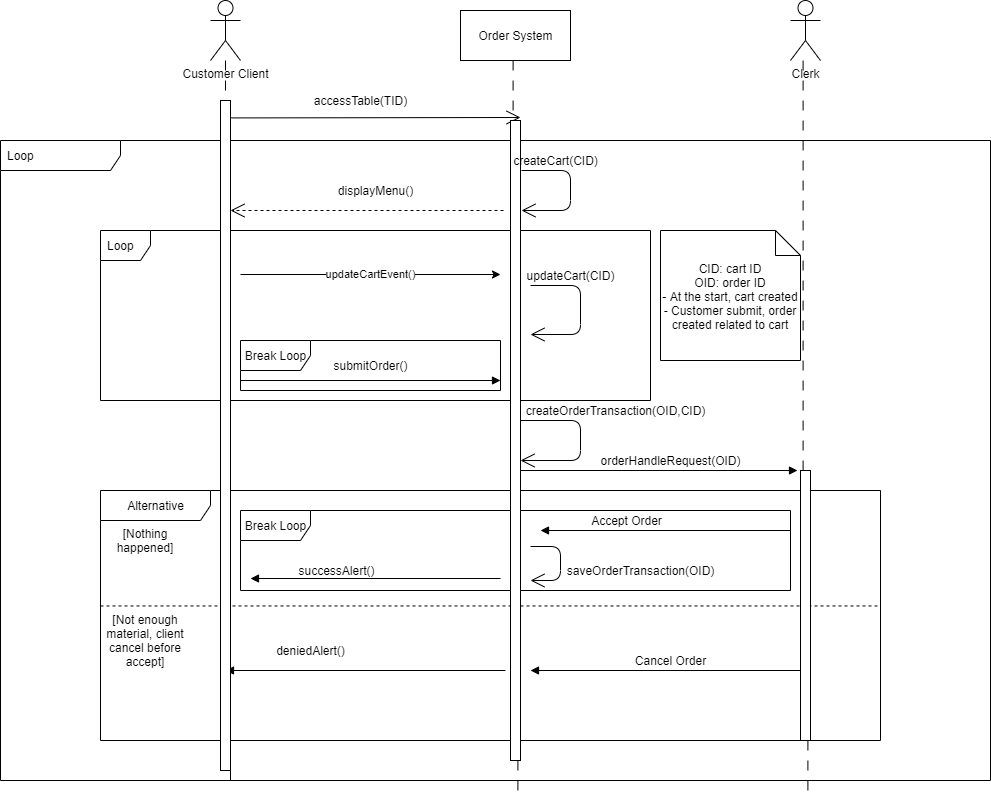

The diagram above was exported from draw.io. Its source (the exported page's mxGraphModel, read from the mxfile embedded in the PNG):
<mxGraphModel dx="2046" dy="902" grid="1" gridSize="10" guides="1" tooltips="1" connect="1" arrows="1" fold="1" page="1" pageScale="1" pageWidth="3300" pageHeight="4681" math="0" shadow="0">
  <root>
    <mxCell id="FTUWGeqlJSJb3CQDmrKF-0" />
    <mxCell id="FTUWGeqlJSJb3CQDmrKF-1" parent="FTUWGeqlJSJb3CQDmrKF-0" />
    <mxCell id="f8hC6zIH-8WoFLDIpypy-5" value="Loop" style="shape=umlFrame;whiteSpace=wrap;html=1;width=120;height=30;boundedLbl=1;verticalAlign=middle;align=left;spacingLeft=5;" parent="FTUWGeqlJSJb3CQDmrKF-1" vertex="1">
      <mxGeometry x="140" y="400" width="990" height="640" as="geometry" />
    </mxCell>
    <mxCell id="FTUWGeqlJSJb3CQDmrKF-42" value="Alternative" style="shape=umlFrame;tabWidth=110;tabHeight=30;tabPosition=left;html=1;boundedLbl=1;labelInHeader=1;width=110;height=30;fontColor=none;" parent="FTUWGeqlJSJb3CQDmrKF-1" vertex="1">
      <mxGeometry x="240" y="750" width="780" height="250" as="geometry" />
    </mxCell>
    <mxCell id="f8hC6zIH-8WoFLDIpypy-7" value="Break Loop" style="shape=umlFrame;tabPosition=left;html=1;boundedLbl=1;labelInHeader=1;width=70;height=30;" parent="FTUWGeqlJSJb3CQDmrKF-42" vertex="1">
      <mxGeometry x="140" y="20" width="550" height="80" as="geometry" />
    </mxCell>
    <mxCell id="FTUWGeqlJSJb3CQDmrKF-44" value="" style="line;strokeWidth=1;dashed=1;labelPosition=center;verticalLabelPosition=bottom;align=left;verticalAlign=top;spacingLeft=20;spacingTop=15;" parent="FTUWGeqlJSJb3CQDmrKF-42" vertex="1">
      <mxGeometry y="110.46511627906979" width="780" height="10.000000000000002" as="geometry" />
    </mxCell>
    <mxCell id="FTUWGeqlJSJb3CQDmrKF-28" value="Accept Order" style="text;html=1;align=center;verticalAlign=middle;resizable=0;points=[];autosize=1;strokeColor=none;fillColor=none;fontColor=none;" parent="FTUWGeqlJSJb3CQDmrKF-42" vertex="1">
      <mxGeometry x="481.2765957446809" y="20" width="90" height="20" as="geometry" />
    </mxCell>
    <mxCell id="FTUWGeqlJSJb3CQDmrKF-37" value="saveOrderTransaction(OID)" style="text;html=1;align=center;verticalAlign=middle;resizable=0;points=[];autosize=1;strokeColor=none;fillColor=none;fontColor=none;" parent="FTUWGeqlJSJb3CQDmrKF-42" vertex="1">
      <mxGeometry x="460.0005471124621" y="70" width="160" height="20" as="geometry" />
    </mxCell>
    <mxCell id="FTUWGeqlJSJb3CQDmrKF-33" value="successAlert()" style="text;html=1;align=center;verticalAlign=middle;resizable=0;points=[];autosize=1;strokeColor=none;fillColor=none;fontColor=none;" parent="FTUWGeqlJSJb3CQDmrKF-42" vertex="1">
      <mxGeometry x="190.85106382978722" y="70" width="90" height="20" as="geometry" />
    </mxCell>
    <mxCell id="FTUWGeqlJSJb3CQDmrKF-39" value="Loop" style="shape=umlFrame;whiteSpace=wrap;html=1;width=50;height=30;boundedLbl=1;verticalAlign=middle;align=left;spacingLeft=5;fontColor=none;" parent="FTUWGeqlJSJb3CQDmrKF-1" vertex="1">
      <mxGeometry x="240" y="490" width="550" height="170" as="geometry" />
    </mxCell>
    <mxCell id="f8hC6zIH-8WoFLDIpypy-0" value="Break Loop" style="shape=umlFrame;tabPosition=left;html=1;boundedLbl=1;labelInHeader=1;width=70;height=30;" parent="FTUWGeqlJSJb3CQDmrKF-1" vertex="1">
      <mxGeometry x="380" y="600" width="260" height="50" as="geometry" />
    </mxCell>
    <mxCell id="FTUWGeqlJSJb3CQDmrKF-2" value="Customer Client" style="shape=umlActor;verticalLabelPosition=bottom;verticalAlign=top;html=1;fontColor=none;" parent="FTUWGeqlJSJb3CQDmrKF-1" vertex="1">
      <mxGeometry x="350" y="260" width="30" height="60" as="geometry" />
    </mxCell>
    <mxCell id="FTUWGeqlJSJb3CQDmrKF-3" value="Clerk" style="shape=umlActor;verticalLabelPosition=bottom;verticalAlign=top;html=1;fontColor=none;" parent="FTUWGeqlJSJb3CQDmrKF-1" vertex="1">
      <mxGeometry x="930" y="260" width="30" height="60" as="geometry" />
    </mxCell>
    <mxCell id="FTUWGeqlJSJb3CQDmrKF-4" value="Order System" style="html=1;fontColor=none;" parent="FTUWGeqlJSJb3CQDmrKF-1" vertex="1">
      <mxGeometry x="600" y="270" width="110" height="50" as="geometry" />
    </mxCell>
    <mxCell id="FTUWGeqlJSJb3CQDmrKF-5" value="" style="endArrow=none;startArrow=none;endFill=0;startFill=0;endSize=8;html=1;verticalAlign=bottom;dashed=1;labelBackgroundColor=none;dashPattern=10 10;fontColor=none;" parent="FTUWGeqlJSJb3CQDmrKF-1" source="FTUWGeqlJSJb3CQDmrKF-35" edge="1">
      <mxGeometry width="160" relative="1" as="geometry">
        <mxPoint x="370" y="350" as="sourcePoint" />
        <mxPoint x="370" y="1049.9999999999998" as="targetPoint" />
      </mxGeometry>
    </mxCell>
    <mxCell id="FTUWGeqlJSJb3CQDmrKF-6" value="" style="endArrow=none;startArrow=none;endFill=0;startFill=0;endSize=8;html=1;verticalAlign=bottom;dashed=1;labelBackgroundColor=none;dashPattern=10 10;fontColor=none;" parent="FTUWGeqlJSJb3CQDmrKF-1" source="FTUWGeqlJSJb3CQDmrKF-10" edge="1">
      <mxGeometry width="160" relative="1" as="geometry">
        <mxPoint x="652.5973684210527" y="320" as="sourcePoint" />
        <mxPoint x="657.4000000000003" y="1049.9999999999998" as="targetPoint" />
      </mxGeometry>
    </mxCell>
    <mxCell id="FTUWGeqlJSJb3CQDmrKF-7" value="" style="endArrow=none;startArrow=none;endFill=0;startFill=0;endSize=8;html=1;verticalAlign=bottom;dashed=1;labelBackgroundColor=none;dashPattern=10 10;fontColor=none;" parent="FTUWGeqlJSJb3CQDmrKF-1" source="FTUWGeqlJSJb3CQDmrKF-21" edge="1">
      <mxGeometry width="160" relative="1" as="geometry">
        <mxPoint x="942.5973684210527" y="320" as="sourcePoint" />
        <mxPoint x="947.4000000000001" y="1049.9999999999998" as="targetPoint" />
      </mxGeometry>
    </mxCell>
    <mxCell id="FTUWGeqlJSJb3CQDmrKF-8" value="" style="endArrow=open;endFill=1;endSize=12;html=1;fontColor=none;exitX=1.076;exitY=0.026;exitDx=0;exitDy=0;exitPerimeter=0;" parent="FTUWGeqlJSJb3CQDmrKF-1" source="FTUWGeqlJSJb3CQDmrKF-35" edge="1">
      <mxGeometry width="160" relative="1" as="geometry">
        <mxPoint x="370" y="390" as="sourcePoint" />
        <mxPoint x="660" y="377" as="targetPoint" />
      </mxGeometry>
    </mxCell>
    <mxCell id="FTUWGeqlJSJb3CQDmrKF-9" value="accessTable(TID)" style="text;html=1;align=center;verticalAlign=middle;resizable=0;points=[];autosize=1;strokeColor=none;fillColor=none;fontColor=none;" parent="FTUWGeqlJSJb3CQDmrKF-1" vertex="1">
      <mxGeometry x="445" y="350" width="110" height="20" as="geometry" />
    </mxCell>
    <mxCell id="FTUWGeqlJSJb3CQDmrKF-10" value="" style="html=1;points=[];perimeter=orthogonalPerimeter;fontColor=none;" parent="FTUWGeqlJSJb3CQDmrKF-1" vertex="1">
      <mxGeometry x="650" y="380" width="10" height="640" as="geometry" />
    </mxCell>
    <mxCell id="FTUWGeqlJSJb3CQDmrKF-11" value="" style="endArrow=none;startArrow=none;endFill=0;startFill=0;endSize=8;html=1;verticalAlign=bottom;dashed=1;labelBackgroundColor=none;dashPattern=10 10;fontColor=none;" parent="FTUWGeqlJSJb3CQDmrKF-1" target="FTUWGeqlJSJb3CQDmrKF-10" edge="1">
      <mxGeometry width="160" relative="1" as="geometry">
        <mxPoint x="652.5973684210526" y="320" as="sourcePoint" />
        <mxPoint x="657.4000000000001" y="1050" as="targetPoint" />
      </mxGeometry>
    </mxCell>
    <mxCell id="FTUWGeqlJSJb3CQDmrKF-12" value="displayMenu()" style="text;html=1;align=center;verticalAlign=middle;resizable=0;points=[];autosize=1;strokeColor=none;fillColor=none;fontColor=none;" parent="FTUWGeqlJSJb3CQDmrKF-1" vertex="1">
      <mxGeometry x="470" y="440" width="90" height="20" as="geometry" />
    </mxCell>
    <mxCell id="FTUWGeqlJSJb3CQDmrKF-13" value="updateCartEvent()" style="endArrow=classic;endFill=1;html=1;fontColor=none;" parent="FTUWGeqlJSJb3CQDmrKF-1" edge="1">
      <mxGeometry width="160" relative="1" as="geometry">
        <mxPoint x="380" y="534" as="sourcePoint" />
        <mxPoint x="640.0000000000002" y="534" as="targetPoint" />
      </mxGeometry>
    </mxCell>
    <mxCell id="FTUWGeqlJSJb3CQDmrKF-14" value="" style="endArrow=open;endSize=12;dashed=1;html=1;fontColor=none;" parent="FTUWGeqlJSJb3CQDmrKF-1" target="FTUWGeqlJSJb3CQDmrKF-35" edge="1">
      <mxGeometry width="160" relative="1" as="geometry">
        <mxPoint x="643" y="470" as="sourcePoint" />
        <mxPoint x="380" y="413" as="targetPoint" />
      </mxGeometry>
    </mxCell>
    <mxCell id="FTUWGeqlJSJb3CQDmrKF-15" value="" style="endArrow=open;endFill=1;endSize=12;html=1;fontColor=none;" parent="FTUWGeqlJSJb3CQDmrKF-1" edge="1">
      <mxGeometry width="160" relative="1" as="geometry">
        <mxPoint x="661" y="430" as="sourcePoint" />
        <mxPoint x="661" y="470" as="targetPoint" />
        <Array as="points">
          <mxPoint x="710" y="430" />
          <mxPoint x="710" y="470" />
        </Array>
      </mxGeometry>
    </mxCell>
    <mxCell id="FTUWGeqlJSJb3CQDmrKF-16" value="createCart(CID)" style="text;html=1;align=center;verticalAlign=middle;resizable=0;points=[];autosize=1;strokeColor=none;fillColor=none;fontColor=none;" parent="FTUWGeqlJSJb3CQDmrKF-1" vertex="1">
      <mxGeometry x="645" y="410" width="100" height="20" as="geometry" />
    </mxCell>
    <mxCell id="FTUWGeqlJSJb3CQDmrKF-17" value="" style="endArrow=open;endFill=1;endSize=12;html=1;fontColor=none;" parent="FTUWGeqlJSJb3CQDmrKF-1" edge="1">
      <mxGeometry width="160" relative="1" as="geometry">
        <mxPoint x="670" y="545" as="sourcePoint" />
        <mxPoint x="670.0000000000002" y="594" as="targetPoint" />
        <Array as="points">
          <mxPoint x="720" y="545" />
          <mxPoint x="720" y="594" />
        </Array>
      </mxGeometry>
    </mxCell>
    <mxCell id="FTUWGeqlJSJb3CQDmrKF-18" value="updateCart(CID)" style="text;html=1;align=center;verticalAlign=middle;resizable=0;points=[];autosize=1;strokeColor=none;fillColor=none;fontColor=none;" parent="FTUWGeqlJSJb3CQDmrKF-1" vertex="1">
      <mxGeometry x="660" y="525" width="100" height="20" as="geometry" />
    </mxCell>
    <mxCell id="FTUWGeqlJSJb3CQDmrKF-19" value="" style="html=1;verticalAlign=bottom;labelBackgroundColor=none;endArrow=block;endFill=1;fontColor=none;" parent="FTUWGeqlJSJb3CQDmrKF-1" edge="1">
      <mxGeometry width="160" relative="1" as="geometry">
        <mxPoint x="380" y="640" as="sourcePoint" />
        <mxPoint x="640.0000000000002" y="640" as="targetPoint" />
      </mxGeometry>
    </mxCell>
    <mxCell id="FTUWGeqlJSJb3CQDmrKF-20" value="submitOrder()" style="text;html=1;align=center;verticalAlign=middle;resizable=0;points=[];autosize=1;strokeColor=none;fillColor=none;fontColor=none;" parent="FTUWGeqlJSJb3CQDmrKF-1" vertex="1">
      <mxGeometry x="465" y="615" width="90" height="20" as="geometry" />
    </mxCell>
    <mxCell id="FTUWGeqlJSJb3CQDmrKF-21" value="" style="html=1;points=[];perimeter=orthogonalPerimeter;fontColor=none;" parent="FTUWGeqlJSJb3CQDmrKF-1" vertex="1">
      <mxGeometry x="940" y="730" width="10" height="270" as="geometry" />
    </mxCell>
    <mxCell id="FTUWGeqlJSJb3CQDmrKF-22" value="" style="endArrow=none;startArrow=none;endFill=0;startFill=0;endSize=8;html=1;verticalAlign=bottom;dashed=1;labelBackgroundColor=none;dashPattern=10 10;fontColor=none;" parent="FTUWGeqlJSJb3CQDmrKF-1" target="FTUWGeqlJSJb3CQDmrKF-21" edge="1">
      <mxGeometry width="160" relative="1" as="geometry">
        <mxPoint x="942.5973684210526" y="320" as="sourcePoint" />
        <mxPoint x="947.4000000000001" y="1050" as="targetPoint" />
      </mxGeometry>
    </mxCell>
    <mxCell id="FTUWGeqlJSJb3CQDmrKF-23" value="" style="endArrow=open;endFill=1;endSize=12;html=1;fontColor=none;" parent="FTUWGeqlJSJb3CQDmrKF-1" edge="1">
      <mxGeometry width="160" relative="1" as="geometry">
        <mxPoint x="660.0000000000002" y="679.9999999999998" as="sourcePoint" />
        <mxPoint x="660.0000000000002" y="719.9999999999998" as="targetPoint" />
        <Array as="points">
          <mxPoint x="720" y="680" />
          <mxPoint x="720" y="720" />
        </Array>
      </mxGeometry>
    </mxCell>
    <mxCell id="FTUWGeqlJSJb3CQDmrKF-24" value="createOrderTransaction(OID,CID)" style="text;html=1;align=center;verticalAlign=middle;resizable=0;points=[];autosize=1;strokeColor=none;fillColor=none;fontColor=none;" parent="FTUWGeqlJSJb3CQDmrKF-1" vertex="1">
      <mxGeometry x="655" y="660" width="200" height="20" as="geometry" />
    </mxCell>
    <mxCell id="FTUWGeqlJSJb3CQDmrKF-25" value="" style="html=1;verticalAlign=bottom;labelBackgroundColor=none;endArrow=block;endFill=1;fontColor=none;" parent="FTUWGeqlJSJb3CQDmrKF-1" edge="1">
      <mxGeometry width="160" relative="1" as="geometry">
        <mxPoint x="660.0000000000002" y="729.9999999999998" as="sourcePoint" />
        <mxPoint x="937" y="729.9999999999998" as="targetPoint" />
      </mxGeometry>
    </mxCell>
    <mxCell id="FTUWGeqlJSJb3CQDmrKF-26" value="orderHandleRequest(OID)" style="text;html=1;align=center;verticalAlign=middle;resizable=0;points=[];autosize=1;strokeColor=none;fillColor=none;fontColor=none;" parent="FTUWGeqlJSJb3CQDmrKF-1" vertex="1">
      <mxGeometry x="730" y="710" width="160" height="20" as="geometry" />
    </mxCell>
    <mxCell id="FTUWGeqlJSJb3CQDmrKF-27" value="" style="html=1;verticalAlign=bottom;labelBackgroundColor=none;endArrow=block;endFill=1;fontColor=none;" parent="FTUWGeqlJSJb3CQDmrKF-1" edge="1">
      <mxGeometry width="160" relative="1" as="geometry">
        <mxPoint x="930" y="790" as="sourcePoint" />
        <mxPoint x="680" y="790" as="targetPoint" />
      </mxGeometry>
    </mxCell>
    <mxCell id="FTUWGeqlJSJb3CQDmrKF-29" value="" style="endArrow=open;endFill=1;endSize=12;html=1;fontColor=none;" parent="FTUWGeqlJSJb3CQDmrKF-1" edge="1">
      <mxGeometry width="160" relative="1" as="geometry">
        <mxPoint x="670" y="806" as="sourcePoint" />
        <mxPoint x="670" y="840" as="targetPoint" />
        <Array as="points">
          <mxPoint x="700" y="806" />
          <mxPoint x="700" y="840" />
        </Array>
      </mxGeometry>
    </mxCell>
    <mxCell id="FTUWGeqlJSJb3CQDmrKF-30" value="" style="html=1;verticalAlign=bottom;labelBackgroundColor=none;endArrow=block;endFill=1;fontColor=none;" parent="FTUWGeqlJSJb3CQDmrKF-1" edge="1">
      <mxGeometry width="160" relative="1" as="geometry">
        <mxPoint x="940" y="929.9999999999998" as="sourcePoint" />
        <mxPoint x="670.0000000000002" y="929.9999999999998" as="targetPoint" />
      </mxGeometry>
    </mxCell>
    <mxCell id="FTUWGeqlJSJb3CQDmrKF-31" value="Cancel Order" style="text;html=1;align=center;verticalAlign=middle;resizable=0;points=[];autosize=1;strokeColor=none;fillColor=none;fontColor=none;" parent="FTUWGeqlJSJb3CQDmrKF-1" vertex="1">
      <mxGeometry x="765" y="910" width="90" height="20" as="geometry" />
    </mxCell>
    <mxCell id="FTUWGeqlJSJb3CQDmrKF-32" value="" style="html=1;verticalAlign=bottom;labelBackgroundColor=none;endArrow=block;endFill=1;fontColor=none;" parent="FTUWGeqlJSJb3CQDmrKF-1" edge="1">
      <mxGeometry width="160" relative="1" as="geometry">
        <mxPoint x="640" y="838" as="sourcePoint" />
        <mxPoint x="390" y="838" as="targetPoint" />
      </mxGeometry>
    </mxCell>
    <mxCell id="FTUWGeqlJSJb3CQDmrKF-34" value="" style="html=1;verticalAlign=bottom;labelBackgroundColor=none;endArrow=block;endFill=1;fontColor=none;" parent="FTUWGeqlJSJb3CQDmrKF-1" edge="1">
      <mxGeometry width="160" relative="1" as="geometry">
        <mxPoint x="645.0000000000002" y="929.9999999999998" as="sourcePoint" />
        <mxPoint x="365" y="929.9999999999998" as="targetPoint" />
      </mxGeometry>
    </mxCell>
    <mxCell id="FTUWGeqlJSJb3CQDmrKF-35" value="" style="html=1;points=[];perimeter=orthogonalPerimeter;fontColor=none;" parent="FTUWGeqlJSJb3CQDmrKF-1" vertex="1">
      <mxGeometry x="360" y="360" width="10" height="670" as="geometry" />
    </mxCell>
    <mxCell id="FTUWGeqlJSJb3CQDmrKF-36" value="" style="endArrow=none;startArrow=none;endFill=0;startFill=0;endSize=8;html=1;verticalAlign=bottom;dashed=1;labelBackgroundColor=none;dashPattern=10 10;fontColor=none;" parent="FTUWGeqlJSJb3CQDmrKF-1" source="FTUWGeqlJSJb3CQDmrKF-2" target="FTUWGeqlJSJb3CQDmrKF-35" edge="1">
      <mxGeometry width="160" relative="1" as="geometry">
        <mxPoint x="365.1973684210527" y="320" as="sourcePoint" />
        <mxPoint x="370" y="1049.9999999999998" as="targetPoint" />
      </mxGeometry>
    </mxCell>
    <mxCell id="FTUWGeqlJSJb3CQDmrKF-38" value="deniedAlert()" style="text;html=1;align=center;verticalAlign=middle;resizable=0;points=[];autosize=1;strokeColor=none;fillColor=none;fontColor=none;" parent="FTUWGeqlJSJb3CQDmrKF-1" vertex="1">
      <mxGeometry x="410" y="900" width="80" height="20" as="geometry" />
    </mxCell>
    <mxCell id="HP1sWjIIJLMt23J2Fdc9-0" value="[Nothing happened]" style="text;html=1;strokeColor=none;fillColor=none;align=center;verticalAlign=middle;whiteSpace=wrap;rounded=0;" parent="FTUWGeqlJSJb3CQDmrKF-1" vertex="1">
      <mxGeometry x="265" y="790" width="40" height="20" as="geometry" />
    </mxCell>
    <mxCell id="HP1sWjIIJLMt23J2Fdc9-1" value="[Not enough material, client cancel before accept]" style="text;html=1;strokeColor=none;fillColor=none;align=center;verticalAlign=middle;whiteSpace=wrap;rounded=0;" parent="FTUWGeqlJSJb3CQDmrKF-1" vertex="1">
      <mxGeometry x="240" y="890" width="90" height="20" as="geometry" />
    </mxCell>
    <mxCell id="HP1sWjIIJLMt23J2Fdc9-2" value="CID: cart ID&lt;br&gt;OID: order ID&lt;br&gt;- At the start, cart created - Customer submit, order created related to cart" style="shape=note2;boundedLbl=1;whiteSpace=wrap;html=1;size=25;verticalAlign=top;align=center;" parent="FTUWGeqlJSJb3CQDmrKF-1" vertex="1">
      <mxGeometry x="800" y="490" width="140" height="130" as="geometry" />
    </mxCell>
  </root>
</mxGraphModel>